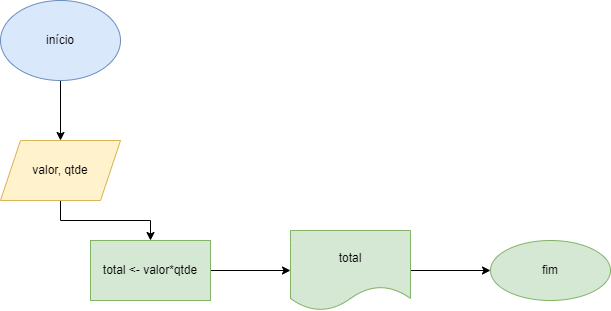

The diagram above was exported from draw.io. Its source (the exported page's mxGraphModel, read from the mxfile embedded in the PNG):
<mxGraphModel dx="1422" dy="794" grid="1" gridSize="10" guides="1" tooltips="1" connect="1" arrows="1" fold="1" page="1" pageScale="1" pageWidth="827" pageHeight="1169" math="0" shadow="0">
  <root>
    <mxCell id="0" />
    <mxCell id="1" parent="0" />
    <mxCell id="bn26vuldpf0g1rqR3-fb-3" style="edgeStyle=orthogonalEdgeStyle;rounded=0;orthogonalLoop=1;jettySize=auto;html=1;entryX=0.5;entryY=0;entryDx=0;entryDy=0;" parent="1" source="bn26vuldpf0g1rqR3-fb-1" target="bn26vuldpf0g1rqR3-fb-2" edge="1">
      <mxGeometry relative="1" as="geometry" />
    </mxCell>
    <mxCell id="bn26vuldpf0g1rqR3-fb-1" value="início" style="ellipse;whiteSpace=wrap;html=1;fillColor=#dae8fc;strokeColor=#6c8ebf;" parent="1" vertex="1">
      <mxGeometry x="90" y="60" width="120" height="80" as="geometry" />
    </mxCell>
    <mxCell id="bn26vuldpf0g1rqR3-fb-5" value="" style="edgeStyle=orthogonalEdgeStyle;rounded=0;orthogonalLoop=1;jettySize=auto;html=1;" parent="1" source="bn26vuldpf0g1rqR3-fb-2" target="bn26vuldpf0g1rqR3-fb-4" edge="1">
      <mxGeometry relative="1" as="geometry" />
    </mxCell>
    <mxCell id="bn26vuldpf0g1rqR3-fb-2" value="valor, qtde" style="shape=parallelogram;perimeter=parallelogramPerimeter;whiteSpace=wrap;html=1;fixedSize=1;fillColor=#fff2cc;strokeColor=#d6b656;" parent="1" vertex="1">
      <mxGeometry x="90" y="200" width="120" height="60" as="geometry" />
    </mxCell>
    <mxCell id="bn26vuldpf0g1rqR3-fb-9" value="" style="edgeStyle=orthogonalEdgeStyle;rounded=0;orthogonalLoop=1;jettySize=auto;html=1;" parent="1" source="bn26vuldpf0g1rqR3-fb-4" target="bn26vuldpf0g1rqR3-fb-8" edge="1">
      <mxGeometry relative="1" as="geometry" />
    </mxCell>
    <mxCell id="bn26vuldpf0g1rqR3-fb-4" value="total &amp;lt;- valor*qtde" style="whiteSpace=wrap;html=1;fillColor=#d5e8d4;strokeColor=#82b366;" parent="1" vertex="1">
      <mxGeometry x="180" y="300" width="120" height="60" as="geometry" />
    </mxCell>
    <mxCell id="bn26vuldpf0g1rqR3-fb-11" value="" style="edgeStyle=orthogonalEdgeStyle;rounded=0;orthogonalLoop=1;jettySize=auto;html=1;" parent="1" source="bn26vuldpf0g1rqR3-fb-8" target="bn26vuldpf0g1rqR3-fb-10" edge="1">
      <mxGeometry relative="1" as="geometry" />
    </mxCell>
    <mxCell id="bn26vuldpf0g1rqR3-fb-8" value="total" style="shape=document;whiteSpace=wrap;html=1;boundedLbl=1;fillColor=#d5e8d4;strokeColor=#82b366;" parent="1" vertex="1">
      <mxGeometry x="380" y="290" width="120" height="80" as="geometry" />
    </mxCell>
    <mxCell id="bn26vuldpf0g1rqR3-fb-10" value="fim" style="ellipse;whiteSpace=wrap;html=1;fillColor=#d5e8d4;strokeColor=#82b366;" parent="1" vertex="1">
      <mxGeometry x="580" y="300" width="120" height="60" as="geometry" />
    </mxCell>
  </root>
</mxGraphModel>